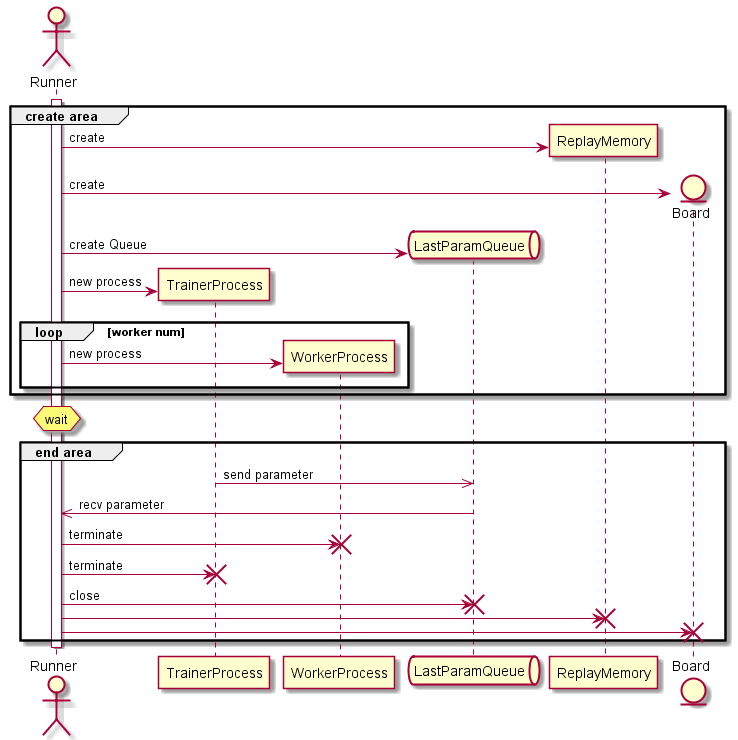

The diagram above was rendered by PlantUML. Its source (embedded in the PNG):
@startuml
actor Runner
participant TrainerProcess
participant WorkerProcess
queue LastParamQueue
participant ReplayMemory
entity Board



activate Runner

group create area
    Runner -> ReplayMemory ** : create
    Runner -> Board ** : create
    Runner -> LastParamQueue ** : create Queue

    Runner -> TrainerProcess ** : new process
    loop worker num
        Runner -> WorkerProcess ** : new process
    end
end


hnote over Runner : wait


group end area

    TrainerProcess ->> LastParamQueue: send parameter
    LastParamQueue ->> Runner: recv parameter

    Runner -> WorkerProcess !! : terminate
    Runner -> TrainerProcess !! : terminate
    Runner -> LastParamQueue !! : close
    Runner -> ReplayMemory !!
    Runner -> Board !!

end

deactivate Runner

@enduml